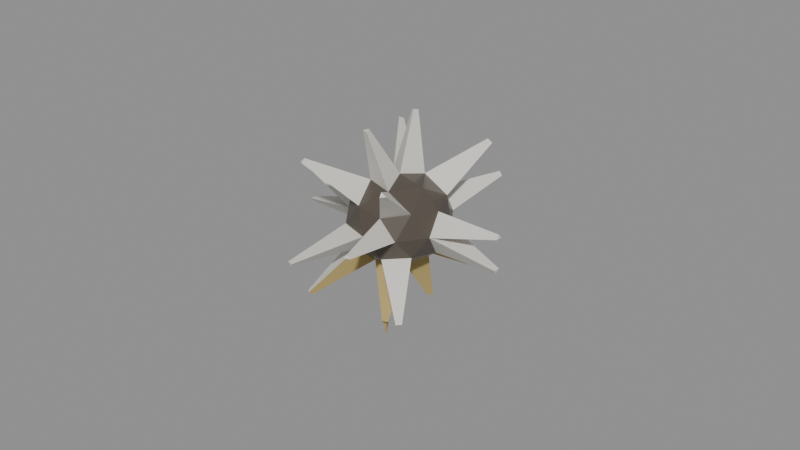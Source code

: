 # Source: dandelion_puff.blend  (saved by Blender 4.0.36; exported with 4.5.12 LTS)
import bpy
from mathutils import Matrix  # noqa: F401  (used for matrix-valued properties, if any)

bpy.ops.wm.read_factory_settings(use_empty=True)
scene = bpy.context.scene
scene.name = 'Scene'

# ---- materials (node trees are filled in below, after node groups)
mat_prop_dandelion_puff_wool = bpy.data.materials.new('Prop_dandelion_puff_wool')
mat_prop_dandelion_puff_wool.use_transparent_shadow = False
mat_prop_dandelion_puff_wool.diffuse_color = (0.7, 0.68, 0.63, 1.0)
mat_prop_dandelion_puff_chitin = bpy.data.materials.new('Prop_dandelion_puff_chitin')
mat_prop_dandelion_puff_chitin.use_transparent_shadow = False
mat_prop_dandelion_puff_chitin.diffuse_color = (0.09, 0.075, 0.06, 1.0)
mat_prop_dandelion_puff_straw = bpy.data.materials.new('Prop_dandelion_puff_straw')
mat_prop_dandelion_puff_straw.use_transparent_shadow = False
mat_prop_dandelion_puff_straw.diffuse_color = (0.47, 0.36, 0.14, 1.0)

# ---- material node trees
mat_prop_dandelion_puff_wool.use_nodes = True; mat_prop_dandelion_puff_wool.node_tree.nodes.clear()
_N = mat_prop_dandelion_puff_wool.node_tree.nodes; _L = mat_prop_dandelion_puff_wool.node_tree.links
n0 = _N.new('ShaderNodeBsdfPrincipled'); n0.name = 'Principled BSDF'; n0.location = (10, 300)
n0.inputs[0].default_value = (0.7, 0.68, 0.63, 1.0)
n0.inputs[2].default_value = 0.95
n0.inputs[3].default_value = 1.45
n1 = _N.new('ShaderNodeOutputMaterial'); n1.name = 'Material Output'; n1.location = (300, 300)
_L.new(n0.outputs[0], n1.inputs[0])
n1.is_active_output = True
mat_prop_dandelion_puff_chitin.use_nodes = True; mat_prop_dandelion_puff_chitin.node_tree.nodes.clear()
_N = mat_prop_dandelion_puff_chitin.node_tree.nodes; _L = mat_prop_dandelion_puff_chitin.node_tree.links
n0 = _N.new('ShaderNodeBsdfPrincipled'); n0.name = 'Principled BSDF'; n0.location = (10, 300)
n0.inputs[0].default_value = (0.09, 0.075, 0.06, 1.0)
n0.inputs[2].default_value = 0.3
n0.inputs[3].default_value = 1.45
n1 = _N.new('ShaderNodeOutputMaterial'); n1.name = 'Material Output'; n1.location = (300, 300)
_L.new(n0.outputs[0], n1.inputs[0])
n1.is_active_output = True
mat_prop_dandelion_puff_straw.use_nodes = True; mat_prop_dandelion_puff_straw.node_tree.nodes.clear()
_N = mat_prop_dandelion_puff_straw.node_tree.nodes; _L = mat_prop_dandelion_puff_straw.node_tree.links
n0 = _N.new('ShaderNodeBsdfPrincipled'); n0.name = 'Principled BSDF'; n0.location = (10, 300)
n0.inputs[0].default_value = (0.47, 0.36, 0.14, 1.0)
n0.inputs[2].default_value = 0.9
n0.inputs[3].default_value = 1.45
n1 = _N.new('ShaderNodeOutputMaterial'); n1.name = 'Material Output'; n1.location = (300, 300)
_L.new(n0.outputs[0], n1.inputs[0])
n1.is_active_output = True

# ---- meshes
me_dandelion_puff_mesh = bpy.data.meshes.new('dandelion_puff_Mesh')
me_dandelion_puff_mesh.from_pydata([(0.0, 0.0, -0.01098), (0.01141, -0.008638, -0.003373), (-0.004358, -0.01398, -0.003373), (-0.0141, 0.0, -0.003373), (-0.004358, 0.01398, -0.003373), (0.01141, 0.008638, -0.003373), (0.004358, -0.01398, 0.008932), (-0.01141, -0.008638, 0.008932), (-0.01141, 0.008638, 0.008932), (0.004358, 0.01398, 0.008932), (0.0141, 0.0, 0.008932), (0.0, 0.0, 0.01654), (-0.002562, -0.008215, -0.008923), (0.006707, -0.005077, -0.008923), (0.004145, -0.01329, -0.004453), (0.01341, 0.0, -0.004453), (0.006707, 0.005077, -0.008923), (-0.00829, 0.0, -0.008923), (-0.01085, -0.008216, -0.004453), (-0.002562, 0.008215, -0.008923), (-0.01085, 0.008216, -0.004453), (0.004145, 0.01329, -0.004453), (0.015, -0.005077, 0.00278), (0.015, 0.005077, 0.00278), (0.0, -0.01643, 0.00278), (0.009268, -0.01329, 0.00278), (-0.015, -0.005077, 0.00278), (-0.009268, -0.01329, 0.00278), (-0.009268, 0.01329, 0.00278), (-0.015, 0.005077, 0.00278), (0.009268, 0.01329, 0.00278), (0.0, 0.01643, 0.00278), (0.01085, -0.008216, 0.01001), (-0.004145, -0.01329, 0.01001), (-0.01341, 0.0, 0.01001), (-0.004145, 0.01329, 0.01001), (0.01085, 0.008216, 0.01001), (0.002562, -0.008215, 0.01448), (0.00829, 0.0, 0.01448), (-0.006707, -0.005077, 0.01448), (-0.006707, 0.005077, 0.01448), (0.002562, 0.008215, 0.01448), (-0.01341, -0.02371, -0.01777), (-0.01377, -0.02486, -0.01666), (-0.01507, -0.02371, -0.01687), (-0.01844, -0.02133, 0.02222), (-0.01698, -0.02226, 0.02243), (-0.0175, -0.02062, 0.02333), (-0.01341, 0.02371, -0.01777), (-0.01507, 0.02371, -0.01687), (-0.01377, 0.02486, -0.01666), (-0.01698, 0.02226, 0.02243), (-0.01844, 0.02133, 0.02222), (-0.0175, 0.02062, 0.02333), (0.0175, -0.02062, -0.01777), (0.01844, -0.02133, -0.01666), (0.01698, -0.02226, -0.01687), (0.01377, -0.02486, 0.02222), (0.01507, -0.02371, 0.02243), (0.01341, -0.02371, 0.02333), (0.0175, 0.02062, -0.01777), (0.01698, 0.02226, -0.01687), (0.01844, 0.02133, -0.01666), (0.01507, 0.02371, 0.02243), (0.01377, 0.02486, 0.02222), (0.01341, 0.02371, 0.02333), (0.003008, -0.009647, -0.02694), (0.004349, -0.01066, -0.02653), (0.002496, -0.01129, -0.02653), (-0.004349, -0.01066, 0.03209), (-0.002496, -0.01129, 0.03209), (-0.003008, -0.009647, 0.0325), (0.003008, 0.009647, -0.02694), (0.002496, 0.01129, -0.02653), (0.004349, 0.01066, -0.02653), (-0.002496, 0.01129, 0.03209), (-0.004349, 0.01066, 0.03209), (-0.003008, 0.009647, 0.0325), (-0.01076, -0.03451, -0.002916), (-0.009889, -0.035, -0.001685), (-0.01174, -0.03437, -0.001685), (-0.01076, 0.03451, -0.002916), (-0.01174, 0.03437, -0.001685), (-0.009889, 0.035, -0.001685), (0.009889, -0.035, 0.007244), (0.01174, -0.03437, 0.007244), (0.01076, -0.03451, 0.008475), (0.01174, 0.03437, 0.007244), (0.009889, 0.035, 0.007244), (0.01076, 0.03451, 0.008475), (-0.03482, 0.0, -0.002916), (-0.035, -0.001015, -0.001685), (-0.035, 0.001015, -0.001685), (-0.03471, 0.001015, 0.008063), (-0.03471, -0.001015, 0.008063), (-0.03439, 0.0, 0.00951), (0.03471, -0.001015, -0.002504), (0.03439, 0.0, -0.003951), (0.03471, 0.001015, -0.002504), (0.035, -0.001015, 0.007244), (0.035, 0.001015, 0.007244), (0.03482, 0.0, 0.008475), (0.000331, -0.00328, -0.02007), (0.001985, -0.008585, -0.02885), (0.001704, -0.009489, -0.02862), (-0.001078, -0.007798, -0.01894), (0.000513, -0.005083, -0.02767), (0.001423, -0.008001, -0.0325), (0.001268, -0.008498, -0.03238), (-0.0002619, -0.007569, -0.02705)], [], [(1, 13, 15), (0, 12, 17), (0, 17, 19), (1, 15, 22), (2, 14, 24), (3, 18, 26), (4, 20, 28), (5, 21, 30), (1, 22, 25), (5, 30, 23), (8, 34, 40), (9, 35, 41), (10, 36, 38), (38, 41, 11), (38, 36, 41), (41, 35, 40), (40, 39, 11), (40, 34, 39), (34, 7, 39), (39, 33, 37), (33, 6, 37), (37, 38, 11), (37, 32, 38), (32, 10, 38), (23, 36, 10), (23, 30, 36), (30, 9, 36), (31, 35, 9), (31, 28, 35), (28, 8, 35), (29, 34, 8), (102, 109, 105), (26, 7, 34), (27, 33, 7), (27, 24, 33), (24, 6, 33), (25, 32, 6), (25, 22, 32), (22, 10, 32), (105, 108, 104), (30, 21, 31), (21, 4, 31), (28, 29, 8), (28, 20, 29), (20, 3, 29), (26, 27, 7), (26, 18, 27), (18, 2, 27), (104, 107, 103), (24, 14, 25), (14, 1, 25), (103, 106, 102), (0, 105, 12), (15, 5, 23), (12, 104, 68), (16, 19, 21), (19, 4, 21), (68, 103, 66), (19, 17, 20), (17, 3, 20), (17, 18, 3), (17, 12, 18), (66, 102, 0), (15, 16, 5), (15, 13, 16), (13, 0, 16), (12, 14, 2), (12, 13, 14), (42, 43, 44), (2, 42, 12), (18, 43, 2), (12, 44, 18), (45, 46, 47), (33, 45, 7), (39, 46, 33), (7, 47, 39), (48, 49, 50), (20, 48, 19), (4, 49, 20), (19, 50, 4), (51, 52, 53), (8, 51, 35), (40, 52, 8), (35, 53, 40), (54, 55, 56), (1, 54, 13), (14, 55, 1), (13, 56, 14), (57, 58, 59), (32, 57, 6), (37, 58, 32), (6, 59, 37), (60, 61, 62), (21, 60, 16), (5, 61, 21), (16, 62, 5), (63, 64, 65), (9, 63, 36), (41, 64, 9), (36, 65, 41), (66, 67, 68), (13, 66, 0), (12, 67, 13), (106, 108, 109), (69, 70, 71), (37, 69, 39), (11, 70, 37), (39, 71, 11), (72, 73, 74), (19, 72, 0), (16, 73, 19), (0, 74, 16), (75, 76, 77), (40, 75, 41), (11, 76, 40), (41, 77, 11), (78, 79, 80), (24, 78, 2), (27, 79, 24), (2, 80, 27), (81, 82, 83), (28, 81, 4), (31, 82, 28), (4, 83, 31), (84, 85, 86), (25, 84, 24), (6, 85, 25), (24, 86, 6), (87, 88, 89), (31, 87, 30), (9, 88, 31), (30, 89, 9), (90, 91, 92), (26, 90, 3), (29, 91, 26), (3, 92, 29), (93, 94, 95), (26, 93, 29), (34, 94, 26), (29, 95, 34), (96, 97, 98), (15, 96, 22), (23, 97, 15), (22, 98, 23), (99, 100, 101), (23, 99, 22), (10, 100, 23), (22, 101, 10), (102, 106, 109), (105, 109, 108), (104, 108, 107), (103, 107, 106), (0, 102, 105), (12, 105, 104), (68, 104, 103), (66, 103, 102), (2, 43, 42), (18, 44, 43), (12, 42, 44), (33, 46, 45), (39, 47, 46), (7, 45, 47), (20, 49, 48), (4, 50, 49), (19, 48, 50), (8, 52, 51), (40, 53, 52), (35, 51, 53), (1, 55, 54), (14, 56, 55), (13, 54, 56), (32, 58, 57), (37, 59, 58), (6, 57, 59), (21, 61, 60), (5, 62, 61), (16, 60, 62), (9, 64, 63), (41, 65, 64), (36, 63, 65), (13, 67, 66), (12, 68, 67), (106, 107, 108), (37, 70, 69), (11, 71, 70), (39, 69, 71), (19, 73, 72), (16, 74, 73), (0, 72, 74), (40, 76, 75), (11, 77, 76), (41, 75, 77), (24, 79, 78), (27, 80, 79), (2, 78, 80), (28, 82, 81), (31, 83, 82), (4, 81, 83), (25, 85, 84), (6, 86, 85), (24, 84, 86), (31, 88, 87), (9, 89, 88), (30, 87, 89), (26, 91, 90), (29, 92, 91), (3, 90, 92), (26, 94, 93), (34, 95, 94), (29, 93, 95), (15, 97, 96), (23, 98, 97), (22, 96, 98), (23, 100, 99), (10, 101, 100), (22, 99, 101)])
me_dandelion_puff_mesh.polygons.foreach_set('material_index', [1, 1, 1, 1, 1, 1, 1, 1, 1, 1, 1, 1, 1, 1, 1, 1, 1, 1, 1, 1, 1, 1, 1, 1, 1, 1, 1, 1, 1, 1, 1, 2, 1, 1, 1, 1, 1, 1, 1, 2, 1, 1, 1, 1, 1, 1, 1, 1, 2, 1, 1, 2, 2, 1, 2, 1, 1, 2, 1, 1, 1, 1, 2, 1, 1, 1, 1, 1, 2, 2, 0, 2, 0, 0, 0, 0, 2, 2, 0, 2, 0, 0, 0, 0, 2, 2, 0, 2, 0, 0, 0, 0, 2, 2, 0, 2, 0, 0, 0, 0, 2, 2, 2, 2, 0, 0, 0, 0, 2, 2, 2, 2, 0, 0, 0, 0, 0, 0, 0, 0, 0, 0, 0, 0, 0, 0, 0, 0, 0, 0, 0, 0, 0, 0, 0, 0, 0, 0, 0, 0, 0, 0, 0, 0, 0, 0, 0, 0, 2, 2, 2, 2, 2, 2, 2, 2, 2, 0, 2, 0, 0, 0, 2, 0, 2, 0, 0, 0, 2, 0, 2, 0, 0, 0, 2, 0, 2, 0, 0, 0, 2, 2, 2, 0, 0, 0, 2, 2, 2, 0, 0, 0, 0, 0, 0, 0, 0, 0, 0, 0, 0, 0, 0, 0, 0, 0, 0, 0, 0, 0, 0, 0, 0, 0, 0, 0])
me_dandelion_puff_mesh.materials.append(mat_prop_dandelion_puff_wool)
me_dandelion_puff_mesh.materials.append(mat_prop_dandelion_puff_chitin)
me_dandelion_puff_mesh.materials.append(mat_prop_dandelion_puff_straw)
me_dandelion_puff_mesh.update()

# ---- objects
ob_dandelion_puff = bpy.data.objects.new('dandelion_puff', me_dandelion_puff_mesh)

# ---- transforms, parenting, visibility, modifiers, constraints
ob_dandelion_puff.location = (0.0, 0.0, 0.0)

# ---- collection membership
scene.collection.objects.link(ob_dandelion_puff)

# ---- scene / render settings (as saved in the file)
scene.frame_start = 1; scene.frame_end = 250; scene.frame_set(1)
scene.render.engine = 'BLENDER_EEVEE_NEXT'
scene.cycles.sampling_pattern = 'TABULATED_SOBOL'
bpy.context.view_layer.update()

# ---- added for rendering (the .blend has no active camera and no usable light): camera, sun + grey world if the file has none
cam_auto = bpy.data.cameras.new('AutoCamera')
cam_auto.lens = 50.0
cam_auto.sensor_width = 36.0
cam_auto.clip_end = 1000.0
ob_auto_camera = bpy.data.objects.new('AutoCamera', cam_auto)
scene.collection.objects.link(ob_auto_camera)
ob_auto_camera.location = (0.185045, -0.222054, 0.148036)
ob_auto_camera.rotation_euler = (1.09748, -7.21219e-08, 0.694738)
scene.camera = ob_auto_camera
light_auto_sun = bpy.data.lights.new('AutoSun', 'SUN')
light_auto_sun.energy = 3.0
light_auto_sun.angle = 0.0523599
ob_auto_sun = bpy.data.objects.new('AutoSun', light_auto_sun)
scene.collection.objects.link(ob_auto_sun)
ob_auto_sun.rotation_euler = (0.872665, 0.174533, 0.523599)
if scene.world is None:
    world_auto = bpy.data.worlds.new('AutoWorld')
    world_auto.color = (0.3, 0.3, 0.3)
    scene.world = world_auto
bpy.context.view_layer.update()
